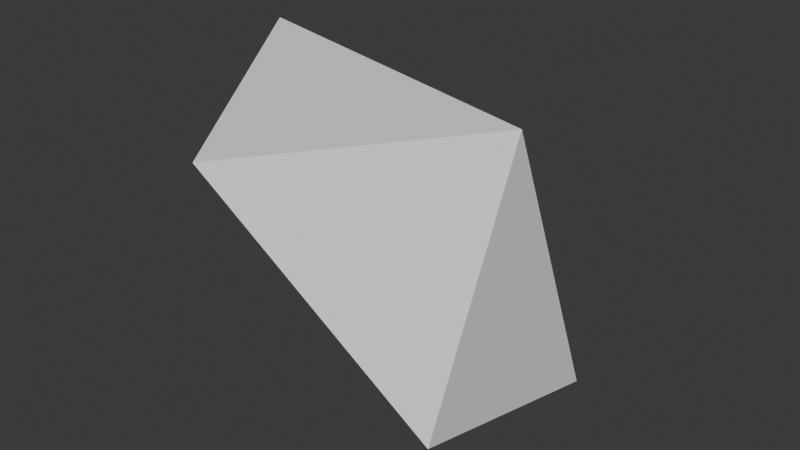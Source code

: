 # Source: generalcode.blend  (saved by Blender 4.2.66; exported with 4.5.12 LTS)
import bpy
from mathutils import Matrix  # noqa: F401  (used for matrix-valued properties, if any)

bpy.ops.wm.read_factory_settings(use_empty=True)
scene = bpy.context.scene
scene.name = 'Scene'

# ---- collections
col_collection = bpy.data.collections.new('Collection'); scene.collection.children.link(col_collection)

# ---- world
world_world = bpy.data.worlds.new('World'); scene.world = world_world
world_world.use_nodes = True; world_world.node_tree.nodes.clear()
_N = world_world.node_tree.nodes; _L = world_world.node_tree.links
n0 = _N.new('ShaderNodeOutputWorld'); n0.name = 'World Output'; n0.location = (300, 300)
n1 = _N.new('ShaderNodeBackground'); n1.name = 'Background'; n1.location = (10, 300)
n1.inputs[0].default_value = (0.05088, 0.05088, 0.05088, 1.0)
_L.new(n1.outputs[0], n0.inputs[0])
n0.is_active_output = True
world_world.color = (0.05088, 0.05088, 0.05088)
world_world.sun_shadow_jitter_overblur = 0.0

# ---- meshes
me_info_5377 = bpy.data.meshes.new('info.5377')
me_info_5377.from_pydata([(-0.7734, 0.2417, 0.576), (-0.3962, 0.9172, -0.05757), (0.355, 0.4863, -0.5576), (0.442, -0.4556, -0.2331), (-0.2554, -0.6068, 0.4675), (0.212, 0.2754, 0.4094)], [], [(0, 1, 5), (1, 2, 5), (2, 3, 5), (3, 4, 5), (0, 4, 5), (0, 1, 2, 3, 4)])
me_info_5377.update()

# ---- objects
ob_s_lido = bpy.data.objects.new('sólido', me_info_5377)

# ---- transforms, parenting, visibility, modifiers, constraints
ob_s_lido.location = (0.0, 0.0, 0.0)

# ---- collection membership
scene.collection.objects.link(ob_s_lido)

# ---- scene / render settings (as saved in the file)
scene.frame_start = 1; scene.frame_end = 250; scene.frame_set(1)
scene.render.engine = 'BLENDER_EEVEE_NEXT'
bpy.context.view_layer.update()

# ---- added for rendering (the .blend has no active camera and no usable light): camera, sun
cam_auto = bpy.data.cameras.new('AutoCamera')
cam_auto.lens = 50.0
cam_auto.sensor_width = 36.0
cam_auto.clip_end = 1000.0
ob_auto_camera = bpy.data.objects.new('AutoCamera', cam_auto)
scene.collection.objects.link(ob_auto_camera)
ob_auto_camera.location = (1.92062, -2.34834, 1.67824)
ob_auto_camera.rotation_euler = (1.09748, -7.21219e-08, 0.694738)
scene.camera = ob_auto_camera
light_auto_sun = bpy.data.lights.new('AutoSun', 'SUN')
light_auto_sun.energy = 3.0
light_auto_sun.angle = 0.0523599
ob_auto_sun = bpy.data.objects.new('AutoSun', light_auto_sun)
scene.collection.objects.link(ob_auto_sun)
ob_auto_sun.rotation_euler = (0.872665, 0.174533, 0.523599)
bpy.context.view_layer.update()
